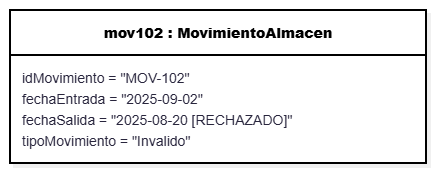

The diagram above was exported from draw.io. Its source (the exported page's mxGraphModel, read from the mxfile embedded in the PNG):
<mxGraphModel dx="1030" dy="562" grid="1" gridSize="10" guides="1" tooltips="1" connect="1" arrows="1" fold="1" page="1" pageScale="1" pageWidth="827" pageHeight="1169" math="0" shadow="0">
  <root>
    <mxCell id="0" />
    <mxCell id="1" parent="0" />
    <UserObject label="" mermaidData="{&#10;  &quot;data&quot;: &quot;classDiagram\n    class mov102[\&quot;mov102 : MovimientoAlmacen\&quot;] {\n        idMovimiento = \&quot;MOV-102\&quot;\n        fechaEntrada = \&quot;2025-09-02\&quot;\n        fechaSalida = \&quot;2025-08-20 [RECHAZADO]\&quot;\n        tipoMovimiento = \&quot;Invalido\&quot;\n    }&quot;,&#10;  &quot;config&quot;: null,&#10;  &quot;version&quot;: &quot;12&quot;&#10;}" id="YM6A_wuu6NAFWioYa38y-1">
      <mxCell connectable="0" parent="1" style="group;transparentBounds=1;editIcon=1;lockedGroup=0;groupPadding=10;fontFamily=Helvetica;" vertex="1">
        <mxGeometry as="geometry" />
      </mxCell>
    </UserObject>
    <UserObject label="&lt;b&gt;mov102 : MovimientoAlmacen&lt;/b&gt;" mermaidId="n:mov102" mermaidBaseStyle="swimlane;html=1;fontStyle=1;fontSize=16;align=center;verticalAlign=middle;horizontal=1;childLayout=stackLayout;startSize=45;horizontalStack=0;resizeParent=1;resizeParentMax=0;resizeLast=0;collapsible=0;marginTop=12;marginBottom=12;stackSpacing=0;swimlaneFillColor=#FDF4FF;whiteSpace=wrap;fillColor=#FDF4FF;strokeColor=#E879F9;fontColor=#28253D;fontFamily=Recursive;strokeWidth=2;shadow=1;shadowColor=#000000;shadowOffsetX=4;shadowOffsetY=4;shadowBlur=0;shadowOpacity=6;" mermaidBaseValue="&lt;b&gt;mov102 : MovimientoAlmacen&lt;/b&gt;" id="YM6A_wuu6NAFWioYa38y-2">
      <mxCell parent="YM6A_wuu6NAFWioYa38y-1" style="swimlane;html=1;fontStyle=1;fontSize=14;align=center;verticalAlign=middle;horizontal=1;childLayout=stackLayout;startSize=45;horizontalStack=0;resizeParent=1;resizeParentMax=0;resizeLast=0;collapsible=0;marginTop=12;marginBottom=12;stackSpacing=0;swimlaneFillColor=#FFFFFF;whiteSpace=wrap;fontFamily=Helvetica;strokeWidth=2;shadow=1;shadowColor=#000000;shadowOffsetX=4;shadowOffsetY=4;shadowBlur=0;shadowOpacity=6;" vertex="1">
        <mxGeometry height="153" width="416" x="180" y="130" as="geometry" />
      </mxCell>
    </UserObject>
    <mxCell id="YM6A_wuu6NAFWioYa38y-3" parent="YM6A_wuu6NAFWioYa38y-2" style="text;fontSize=14;strokeColor=none;fillColor=none;align=left;verticalAlign=middle;spacingLeft=10;spacingRight=12;spacingBottom=2;overflow=hidden;rotatable=0;points=[[0,0.5],[1,0.5]];portConstraint=eastwest;fontFamily=Helvetica;fontColor=#28253D;" value="idMovimiento = &quot;MOV-102&quot;" vertex="1">
      <mxGeometry height="21" width="416" y="57" as="geometry" />
    </mxCell>
    <mxCell id="YM6A_wuu6NAFWioYa38y-4" parent="YM6A_wuu6NAFWioYa38y-2" style="text;fontSize=14;strokeColor=none;fillColor=none;align=left;verticalAlign=middle;spacingLeft=10;spacingRight=12;spacingBottom=2;overflow=hidden;rotatable=0;points=[[0,0.5],[1,0.5]];portConstraint=eastwest;fontFamily=Helvetica;fontColor=#28253D;" value="fechaEntrada = &quot;2025-09-02&quot;" vertex="1">
      <mxGeometry height="21" width="416" y="78" as="geometry" />
    </mxCell>
    <mxCell id="YM6A_wuu6NAFWioYa38y-5" parent="YM6A_wuu6NAFWioYa38y-2" style="text;fontSize=14;strokeColor=none;fillColor=none;align=left;verticalAlign=middle;spacingLeft=10;spacingRight=12;spacingBottom=2;overflow=hidden;rotatable=0;points=[[0,0.5],[1,0.5]];portConstraint=eastwest;fontFamily=Helvetica;fontColor=#28253D;" value="fechaSalida = &quot;2025-08-20 [RECHAZADO]&quot;" vertex="1">
      <mxGeometry height="21" width="416" y="99" as="geometry" />
    </mxCell>
    <mxCell id="YM6A_wuu6NAFWioYa38y-6" parent="YM6A_wuu6NAFWioYa38y-2" style="text;fontSize=14;strokeColor=none;fillColor=none;align=left;verticalAlign=middle;spacingLeft=10;spacingRight=12;spacingBottom=2;overflow=hidden;rotatable=0;points=[[0,0.5],[1,0.5]];portConstraint=eastwest;fontFamily=Helvetica;fontColor=#28253D;" value="tipoMovimiento = &quot;Invalido&quot;" vertex="1">
      <mxGeometry height="21" width="416" y="120" as="geometry" />
    </mxCell>
  </root>
</mxGraphModel>